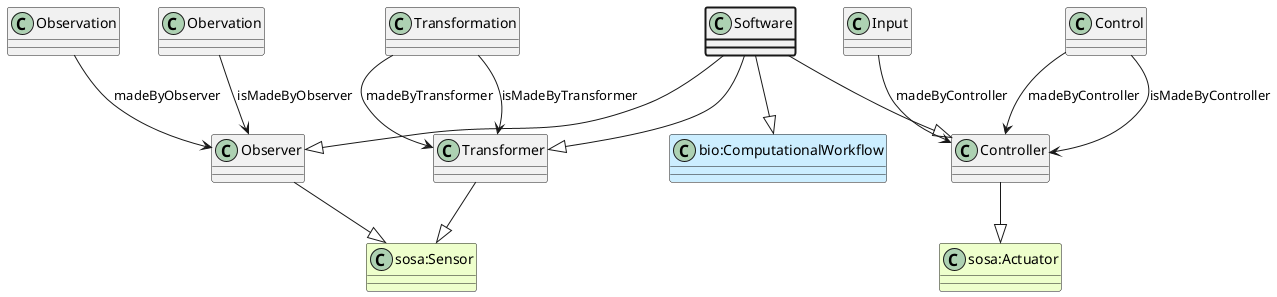

The diagram above was rendered by PlantUML. Its source (embedded in the PNG):
@startuml
class Software  #line.bold
class "bio:ComputationalWorkflow" #CCEEFF 
Software --|> "bio:ComputationalWorkflow"
class Observer  
class "sosa:Sensor" #EEFFCC 
Observer --|> "sosa:Sensor"
Software --|> Observer
class Controller  
class "sosa:Actuator" #EEFFCC 
Controller --|> "sosa:Actuator"
Software --|> Controller
class Transformer  
class "sosa:Sensor" #EEFFCC 
Transformer --|> "sosa:Sensor"
Software --|> Transformer
class Observation 
Observation --> Observer : madeByObserver
class Obervation 
Obervation --> Observer : isMadeByObserver
class Control 
Control --> Controller : madeByController
class Input 
Input --> Controller : madeByController
class Control 
Control --> Controller : isMadeByController
class Transformation 
Transformation --> Transformer : madeByTransformer
class Transformation 
Transformation --> Transformer : isMadeByTransformer
@enduml